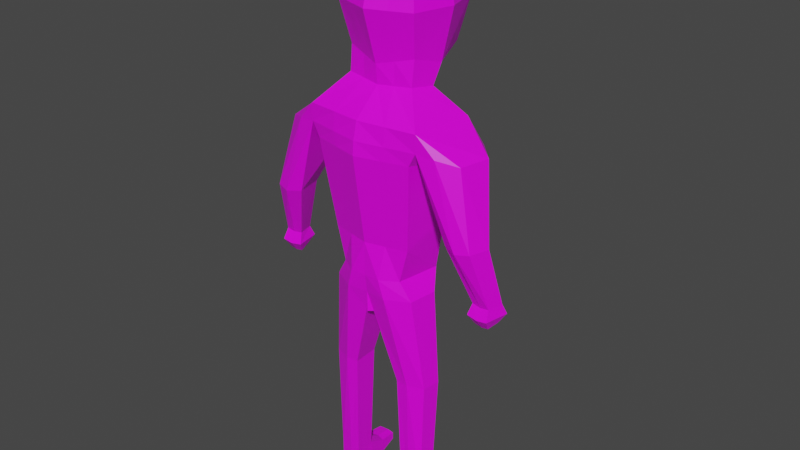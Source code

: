 # Source: 3D_Character_Model_Barkeep.blend  (saved by Blender 2.92.15; exported with 4.5.12 LTS)
import bpy
from mathutils import Matrix  # noqa: F401  (used for matrix-valued properties, if any)

bpy.ops.wm.read_factory_settings(use_empty=True)
scene = bpy.context.scene
scene.name = 'Scene'

# ---- collections
col_collection = bpy.data.collections.new('Collection'); scene.collection.children.link(col_collection)

# ---- images (referenced by path relative to the original .blend; pixels are not part of the script)
import os
ASSET_DIR = os.environ.get("B2B_ASSET_DIR", "")  # directory of the original .blend (textures are referenced by path, not embedded)
HERE = os.path.dirname(os.path.abspath(__file__))  # packed textures are extracted next to this script under _unpacked/

def load_image(name, relpath, width, height, colorspace="sRGB"):
    """Load a texture the original file referenced (path relative to the .blend, or extracted next to this script)."""
    p = next((c for c in (os.path.join(HERE, relpath), os.path.join(ASSET_DIR, relpath)) if relpath and os.path.exists(c)), "")
    if p:
        img = bpy.data.images.load(p, check_existing=True)
        img.name = name
    else:  # same state as the original file: an image datablock whose file is absent (Cycles renders it pink)
        img = bpy.data.images.new(name, width, height)
        img.source = "FILE"
        img.filepath = "//" + (relpath or name)
    img.colorspace_settings.name = colorspace
    return img
img_blender_colour_pallet_png = load_image('Blender_Colour_Pallet.png', 'Blender_Colour_Pallet.png', 1024, 1024, 'sRGB')

# ---- materials (node trees are filled in below, after node groups)
mat_material = bpy.data.materials.new('Material')
mat_material.alpha_threshold = 0.0
mat_material.use_transparent_shadow = False
mat_material.line_color = (0.0, 0.0, 0.0, 1.0)

# ---- material node trees
mat_material.use_nodes = True; mat_material.node_tree.nodes.clear()
_N = mat_material.node_tree.nodes; _L = mat_material.node_tree.links
n0 = _N.new('ShaderNodeOutputMaterial'); n0.name = 'Material Output'; n0.location = (300, 300)
n1 = _N.new('ShaderNodeBsdfPrincipled'); n1.name = 'Principled BSDF'; n1.location = (10, 300)
n1.distribution = 'GGX'
n1.subsurface_method = 'BURLEY'
n1.inputs[2].default_value = 0.4
n1.inputs[3].default_value = 1.45
n1.inputs[27].default_value = (0.0, 0.0, 0.0, 1.0)
n1.inputs[28].default_value = 1.0
n2 = _N.new('ShaderNodeTexImage'); n2.name = 'Image Texture'; n2.location = (-280, 280)
n2.image = img_blender_colour_pallet_png
_L.new(n1.outputs[0], n0.inputs[0])
_L.new(n2.outputs[0], n1.inputs[0])
n0.is_active_output = True

# ---- world
world_world = bpy.data.worlds.new('World'); scene.world = world_world
world_world.use_nodes = True; world_world.node_tree.nodes.clear()
_N = world_world.node_tree.nodes; _L = world_world.node_tree.links
n0 = _N.new('ShaderNodeOutputWorld'); n0.name = 'World Output'; n0.location = (300, 300)
n1 = _N.new('ShaderNodeBackground'); n1.name = 'Background'; n1.location = (10, 300)
n1.inputs[0].default_value = (0.05088, 0.05088, 0.05088, 1.0)
_L.new(n1.outputs[0], n0.inputs[0])
n0.is_active_output = True
world_world.color = (0.05088, 0.05088, 0.05088)
world_world.use_sun_shadow = False
world_world.sun_shadow_jitter_overblur = 0.0

# ---- meshes
me_cube = bpy.data.meshes.new('Cube')
me_cube.from_pydata([(0.0, 0.5928, -0.00102), (0.0, -4.349e-09, -0.7519), (-0.5531, 6.83e-09, -0.00102), (0.0, -0.5928, -0.00102), (0.0, 5.515e-09, 0.7327), (0.0, 0.4304, 0.5442), (-0.4435, 4.2e-09, 0.5442), (0.0, -0.4304, -0.5462), (0.0, -0.4304, 0.5442), (-0.4245, 0.4304, -0.00102), (-0.4435, -0.4304, -0.00102), (0.0, 0.4304, -0.6676), (-0.4393, -0.01997, -0.5407), (-0.3728, -0.3331, -0.4538), (-0.3685, -0.353, 0.4462), (-0.3297, 0.353, -0.4482), (-0.3685, 0.353, 0.4462), (-0.626, -0.6267, -1.014), (0.0, -0.7043, -1.014), (0.0, 0.04548, -1.014), (-0.701, 0.04548, -1.014), (0.0, -0.1084, -0.8232), (0.0, -0.4097, -0.7497), (-0.4142, -0.1084, -0.7497), (-0.3679, -0.3618, -0.7147), (-0.5124, -0.1674, -2.861), (0.0, -0.07741, -2.861), (-0.474, -0.4853, -2.861), (0.0, -0.5925, -2.861), (0.0, 0.1342, -1.322), (-0.701, 0.1342, -1.322), (-0.626, -0.6267, -1.201), (0.0, -0.7511, -1.201), (0.0, 0.1342, -1.467), (-0.5515, -0.6267, -1.346), (-0.6265, 0.1342, -1.467), (0.0, -0.7629, -1.346), (0.0, 0.04548, -2.098), (-0.4473, -0.5135, -2.297), (-0.5223, -0.03658, -2.098), (0.0, -0.6203, -2.297), (0.0, -0.04812, -2.66), (-0.3517, -0.5135, -2.66), (-0.4268, -0.03658, -2.66), (0.0, -0.6203, -2.66), (-1.089, -0.1466, -1.275), (-1.018, -0.4717, -1.277), (-0.9743, -0.2508, -2.059), (-0.9129, -0.5396, -2.059), (-1.267, -0.3427, -2.059), (-1.205, -0.5575, -2.059), (-0.8151, -0.5939, -1.22), (-0.8912, 0.05023, -1.257), (-1.063, -0.6014, -2.077), (-1.127, -0.2269, -2.077), (-1.159, -0.1942, -2.671), (-1.119, -0.363, -2.671), (-1.346, -0.2027, -2.671), (-1.307, -0.3714, -2.671), (-1.216, -0.3721, -2.683), (-1.257, -0.1956, -2.683), (-1.142, -0.1416, -2.785), (-1.093, -0.4105, -2.785), (-1.373, -0.155, -2.785), (-1.324, -0.4239, -2.785), (-1.212, -0.425, -2.8), (-1.263, -0.1438, -2.8), (-1.177, -0.2205, -2.881), (-1.146, -0.3399, -2.9), (-1.322, -0.2264, -2.872), (-1.292, -0.3459, -2.9), (-1.221, -0.3463, -2.909), (-1.253, -0.2214, -2.909), (-0.206, 0.514, -0.00102), (-0.2131, -0.009691, -0.6494), (-0.2152, -0.514, -0.00102), (-0.2152, 4.877e-09, 0.6412), (-0.3401, 0.04548, -1.014), (-0.1788, 0.3929, 0.4966), (-0.1809, -0.3832, -0.5014), (-0.1788, -0.3929, 0.4966), (-0.3037, -0.6667, -1.014), (-0.16, 0.3929, -0.5611), (-0.1785, -0.3865, -0.7327), (-0.201, -0.1084, -0.7876), (-0.2486, -0.07741, -2.861), (-0.23, -0.6163, -2.861), (-0.3037, -0.6907, -1.201), (-0.3401, 0.1342, -1.322), (-0.2676, -0.6968, -1.346), (-0.304, 0.1342, -1.467), (-0.217, -0.5685, -2.297), (-0.2534, 0.005667, -2.098), (-0.1707, -0.6266, -2.66), (-0.207, -0.04252, -2.66), (-0.06309, -0.1304, -3.089), (0.0, -0.07741, -3.089), (-0.04447, -0.5494, -3.089), (0.0, -0.5925, -3.089), (-0.6124, -0.2104, -3.877), (-0.5845, -0.4067, -3.877), (-0.4208, -0.1205, -3.877), (-0.4072, -0.4697, -3.877), (-0.286, -0.1734, -3.877), (-0.2725, -0.4608, -3.877), (-0.5738, -0.2465, -5.113), (-0.5518, -0.4109, -5.113), (-0.4229, -0.1566, -5.113), (-0.4122, -0.4317, -5.113), (-0.3167, -0.2096, -5.113), (-0.3061, -0.4317, -5.113), (-0.5738, -0.1566, -5.341), (-0.5518, -0.4109, -5.341), (-0.4229, -0.1566, -5.341), (-0.4122, -0.4317, -5.341), (-0.3167, -0.1566, -5.341), (-0.3061, -0.4317, -5.341), (-0.5403, 0.208, -5.247), (-0.4229, 0.208, -5.235), (-0.3502, 0.208, -5.247), (-0.3502, 0.208, -5.329), (-0.5403, 0.208, -5.329), (-0.4229, 0.208, -5.341), (-0.3342, 0.008822, -5.223), (-0.4229, 0.03409, -5.216), (-0.5563, 0.03409, -5.374), (-0.4229, 0.03409, -5.38), (-0.3342, 0.03409, -5.374), (-0.5563, -0.008812, -5.223), (0.0, 0.5928, -0.00102), (0.0, -4.349e-09, -0.7519), (0.5531, 6.83e-09, -0.00102), (0.0, -0.5928, -0.00102), (0.0, 5.515e-09, 0.7327), (0.0, 0.4304, 0.5442), (0.4435, 4.2e-09, 0.5442), (0.0, -0.4304, -0.5462), (0.0, -0.4304, 0.5442), (0.4245, 0.4304, -0.00102), (0.4435, -0.4304, -0.00102), (0.0, 0.4304, -0.6676), (0.4393, -0.01997, -0.5407), (0.3728, -0.3331, -0.4538), (0.3685, -0.353, 0.4462), (0.3297, 0.353, -0.4482), (0.3685, 0.353, 0.4462), (0.626, -0.6267, -1.014), (0.0, -0.7043, -1.014), (0.0, 0.04548, -1.014), (0.701, 0.04548, -1.014), (0.0, -0.1084, -0.8232), (0.0, -0.4097, -0.7497), (0.4142, -0.1084, -0.7497), (0.3679, -0.3618, -0.7147), (0.5124, -0.1674, -2.861), (0.0, -0.07741, -2.861), (0.474, -0.4853, -2.861), (0.0, -0.5925, -2.861), (0.0, 0.1342, -1.322), (0.701, 0.1342, -1.322), (0.626, -0.6267, -1.201), (0.0, -0.7511, -1.201), (0.0, 0.1342, -1.467), (0.5515, -0.6267, -1.346), (0.6265, 0.1342, -1.467), (0.0, -0.7629, -1.346), (0.0, 0.04548, -2.098), (0.4473, -0.5135, -2.297), (0.5223, -0.03658, -2.098), (0.0, -0.6203, -2.297), (0.0, -0.04812, -2.66), (0.3517, -0.5135, -2.66), (0.4268, -0.03658, -2.66), (0.0, -0.6203, -2.66), (1.089, -0.1466, -1.275), (1.018, -0.4717, -1.277), (0.9743, -0.2508, -2.059), (0.9129, -0.5396, -2.059), (1.267, -0.3427, -2.059), (1.205, -0.5575, -2.059), (0.8151, -0.5939, -1.22), (0.8912, 0.05023, -1.257), (1.063, -0.6014, -2.077), (1.127, -0.2269, -2.077), (1.159, -0.1942, -2.671), (1.119, -0.363, -2.671), (1.346, -0.2027, -2.671), (1.307, -0.3714, -2.671), (1.216, -0.3721, -2.683), (1.257, -0.1956, -2.683), (1.142, -0.1416, -2.785), (1.093, -0.4105, -2.785), (1.373, -0.155, -2.785), (1.324, -0.4239, -2.785), (1.212, -0.425, -2.8), (1.263, -0.1438, -2.8), (1.177, -0.2205, -2.881), (1.146, -0.3399, -2.9), (1.322, -0.2264, -2.872), (1.292, -0.3459, -2.9), (1.221, -0.3463, -2.909), (1.253, -0.2214, -2.909), (0.206, 0.514, -0.00102), (0.2131, -0.009691, -0.6494), (0.2152, -0.514, -0.00102), (0.2152, 4.877e-09, 0.6412), (0.3401, 0.04548, -1.014), (0.1788, 0.3929, 0.4966), (0.1809, -0.3832, -0.5014), (0.1788, -0.3929, 0.4966), (0.3037, -0.6667, -1.014), (0.16, 0.3929, -0.5611), (0.1785, -0.3865, -0.7327), (0.201, -0.1084, -0.7876), (0.2486, -0.07741, -2.861), (0.23, -0.6163, -2.861), (0.3037, -0.6907, -1.201), (0.3401, 0.1342, -1.322), (0.2676, -0.6968, -1.346), (0.304, 0.1342, -1.467), (0.217, -0.5685, -2.297), (0.2534, 0.005667, -2.098), (0.1707, -0.6266, -2.66), (0.207, -0.04252, -2.66), (0.06309, -0.1304, -3.089), (0.0, -0.07741, -3.089), (0.04447, -0.5494, -3.089), (0.0, -0.5925, -3.089), (0.6124, -0.2104, -3.877), (0.5845, -0.4067, -3.877), (0.4208, -0.1205, -3.877), (0.4072, -0.4697, -3.877), (0.286, -0.1734, -3.877), (0.2725, -0.4608, -3.877), (0.5738, -0.2465, -5.113), (0.5518, -0.4109, -5.113), (0.4229, -0.1566, -5.113), (0.4122, -0.4317, -5.113), (0.3167, -0.2096, -5.113), (0.3061, -0.4317, -5.113), (0.5738, -0.1566, -5.341), (0.5518, -0.4109, -5.341), (0.4229, -0.1566, -5.341), (0.4122, -0.4317, -5.341), (0.3167, -0.1566, -5.341), (0.3061, -0.4317, -5.341), (0.5403, 0.208, -5.247), (0.4229, 0.208, -5.235), (0.3502, 0.208, -5.247), (0.3502, 0.208, -5.329), (0.5403, 0.208, -5.329), (0.4229, 0.208, -5.341), (0.3342, 0.008822, -5.223), (0.4229, 0.03409, -5.216), (0.5563, 0.03409, -5.374), (0.4229, 0.03409, -5.38), (0.3342, 0.03409, -5.374), (0.5563, -0.008812, -5.223), (0.0, 0.5116, 0.2716), (0.4983, 5.515e-09, 0.2716), (0.0, -0.5116, 0.2716), (0.3965, 0.3917, 0.2226), (0.406, -0.3917, 0.2226), (0.197, -0.4534, 0.2478), (0.1924, 0.4534, 0.2478), (0.0, 0.5097, 0.278), (-0.497, 5.484e-09, 0.278), (0.0, -0.5097, 0.278), (-0.3959, 0.3908, 0.2279), (-0.4052, -0.3908, 0.2279), (-0.1966, -0.452, 0.2537), (-0.1921, 0.452, 0.2537)], [], [(94, 41, 26, 85), (24, 23, 20, 17), (271, 78, 5, 265), (82, 73, 0, 11), (84, 21, 19, 77), (82, 11, 1, 74), (12, 2, 9, 15), (266, 6, 16, 268), (269, 14, 6, 266), (13, 10, 2, 12), (79, 75, 10, 13), (270, 80, 14, 269), (83, 24, 17, 81), (76, 6, 14, 80), (78, 16, 6, 76), (79, 13, 24, 83), (74, 1, 21, 84), (13, 12, 23, 24), (28, 86, 97, 98), (93, 42, 27, 86), (42, 43, 25, 27), (52, 30, 47, 54), (81, 17, 31, 87), (77, 19, 29, 88), (31, 30, 35, 34), (87, 31, 34, 89), (88, 29, 33, 90), (34, 35, 39, 38), (89, 34, 38, 91), (90, 33, 37, 92), (38, 39, 43, 42), (91, 38, 42, 93), (92, 37, 41, 94), (17, 20, 45, 46), (31, 17, 46, 51), (20, 30, 52, 45), (50, 49, 57, 58), (46, 45, 49, 50), (30, 31, 48, 47), (51, 46, 50, 53), (31, 51, 53, 48), (54, 47, 55, 60), (45, 52, 54, 49), (59, 58, 64, 65), (56, 59, 65, 62), (48, 53, 59, 56), (53, 50, 58, 59), (49, 54, 60, 57), (47, 48, 56, 55), (66, 61, 67, 72), (63, 66, 72, 69), (55, 56, 62, 61), (57, 60, 66, 63), (60, 55, 61, 66), (58, 57, 63, 64), (72, 71, 70, 69), (67, 68, 71, 72), (64, 63, 69, 70), (62, 65, 71, 68), (65, 64, 70, 71), (61, 62, 68, 67), (39, 92, 94, 43), (40, 91, 93, 44), (35, 90, 92, 39), (36, 89, 91, 40), (30, 88, 90, 35), (32, 87, 89, 36), (20, 77, 88, 30), (18, 81, 87, 32), (44, 93, 86, 28), (86, 27, 100, 102), (12, 74, 84, 23), (7, 79, 83, 22), (5, 78, 76, 4), (4, 76, 80, 8), (22, 83, 81, 18), (267, 8, 80, 270), (7, 3, 75, 79), (15, 82, 74, 12), (23, 84, 77, 20), (15, 9, 73, 82), (268, 16, 78, 271), (43, 94, 85, 25), (95, 96, 98, 97), (85, 26, 96, 95), (97, 86, 102, 104), (104, 102, 108, 110), (100, 99, 105, 106), (85, 95, 103, 101), (95, 97, 104, 103), (25, 85, 101, 99), (27, 25, 99, 100), (109, 110, 116, 115), (126, 125, 121, 122), (99, 101, 107, 105), (101, 103, 109, 107), (103, 104, 110, 109), (102, 100, 106, 108), (111, 113, 114, 112), (114, 113, 115, 116), (108, 106, 112, 114), (106, 105, 111, 112), (110, 108, 114, 116), (124, 123, 119, 118), (118, 119, 120, 122), (117, 118, 122, 121), (127, 126, 122, 120), (123, 127, 120, 119), (125, 128, 117, 121), (128, 124, 118, 117), (105, 107, 124, 128), (111, 105, 128, 125), (109, 115, 127, 123), (115, 113, 126, 127), (107, 109, 123, 124), (113, 111, 125, 126), (223, 214, 155, 170), (153, 146, 149, 152), (264, 258, 134, 207), (211, 140, 129, 202), (213, 206, 148, 150), (211, 203, 130, 140), (141, 144, 138, 131), (259, 261, 145, 135), (262, 259, 135, 143), (142, 141, 131, 139), (208, 142, 139, 204), (263, 262, 143, 209), (212, 210, 146, 153), (205, 209, 143, 135), (207, 205, 135, 145), (208, 212, 153, 142), (203, 213, 150, 130), (142, 153, 152, 141), (157, 227, 226, 215), (222, 215, 156, 171), (171, 156, 154, 172), (181, 183, 176, 159), (210, 216, 160, 146), (206, 217, 158, 148), (160, 163, 164, 159), (216, 218, 163, 160), (217, 219, 162, 158), (163, 167, 168, 164), (218, 220, 167, 163), (219, 221, 166, 162), (167, 171, 172, 168), (220, 222, 171, 167), (221, 223, 170, 166), (146, 175, 174, 149), (160, 180, 175, 146), (149, 174, 181, 159), (179, 187, 186, 178), (175, 179, 178, 174), (159, 176, 177, 160), (180, 182, 179, 175), (160, 177, 182, 180), (183, 189, 184, 176), (174, 178, 183, 181), (188, 194, 193, 187), (185, 191, 194, 188), (177, 185, 188, 182), (182, 188, 187, 179), (178, 186, 189, 183), (176, 184, 185, 177), (195, 201, 196, 190), (192, 198, 201, 195), (184, 190, 191, 185), (186, 192, 195, 189), (189, 195, 190, 184), (187, 193, 192, 186), (201, 198, 199, 200), (196, 201, 200, 197), (193, 199, 198, 192), (191, 197, 200, 194), (194, 200, 199, 193), (190, 196, 197, 191), (168, 172, 223, 221), (169, 173, 222, 220), (164, 168, 221, 219), (165, 169, 220, 218), (159, 164, 219, 217), (161, 165, 218, 216), (149, 159, 217, 206), (147, 161, 216, 210), (173, 157, 215, 222), (215, 231, 229, 156), (141, 152, 213, 203), (136, 151, 212, 208), (134, 133, 205, 207), (133, 137, 209, 205), (151, 147, 210, 212), (260, 263, 209, 137), (136, 208, 204, 132), (144, 141, 203, 211), (152, 149, 206, 213), (144, 211, 202, 138), (261, 264, 207, 145), (172, 154, 214, 223), (224, 226, 227, 225), (214, 224, 225, 155), (226, 233, 231, 215), (233, 239, 237, 231), (229, 235, 234, 228), (214, 230, 232, 224), (224, 232, 233, 226), (154, 228, 230, 214), (156, 229, 228, 154), (238, 244, 245, 239), (255, 251, 250, 254), (228, 234, 236, 230), (230, 236, 238, 232), (232, 238, 239, 233), (231, 237, 235, 229), (240, 241, 243, 242), (243, 245, 244, 242), (237, 243, 241, 235), (235, 241, 240, 234), (239, 245, 243, 237), (253, 247, 248, 252), (247, 251, 249, 248), (246, 250, 251, 247), (256, 249, 251, 255), (252, 248, 249, 256), (254, 250, 246, 257), (257, 246, 247, 253), (234, 257, 253, 236), (240, 254, 257, 234), (238, 252, 256, 244), (244, 256, 255, 242), (236, 253, 252, 238), (242, 255, 254, 240), (138, 202, 264, 261), (132, 204, 263, 260), (204, 139, 262, 263), (139, 131, 259, 262), (131, 138, 261, 259), (202, 129, 258, 264), (9, 268, 271, 73), (3, 267, 270, 75), (75, 270, 269, 10), (10, 269, 266, 2), (2, 266, 268, 9), (73, 271, 265, 0)])
_uv = me_cube.uv_layers.new(name='UVMap')
_uv.uv.foreach_set('vector', [0.8208, 0.4872, 0.8109, 0.4871, 0.8106, 0.4797, 0.8223, 0.4798, 0.324, 0.7247, 0.3263, 0.7248, 0.3378, 0.7144, 0.333, 0.7112, 0.2025, 0.4534, 0.2013, 0.464, 0.1871, 0.4662, 0.1873, 0.4546, 0.2003, 0.4182, 0.2037, 0.4423, 0.1875, 0.4425, 0.1882, 0.4137, 0.06585, 0.9575, 0.05888, 0.956, 0.05883, 0.9482, 0.07069, 0.9483, 0.2003, 0.4182, 0.1882, 0.4137, 0.1884, 0.4103, 0.2039, 0.4144, 0.7153, 0.9016, 0.7228, 0.9419, 0.7055, 0.9416, 0.7007, 0.9071, 0.7193, 0.9635, 0.7158, 0.9846, 0.7033, 0.9775, 0.7044, 0.9599, 0.7206, 0.9592, 0.7176, 0.9758, 0.7158, 0.9846, 0.7193, 0.9635, 0.717, 0.9091, 0.7236, 0.9421, 0.7228, 0.9419, 0.7153, 0.9016, 0.7059, 0.906, 0.7106, 0.9421, 0.7236, 0.9421, 0.717, 0.9091, 0.7083, 0.9609, 0.7061, 0.9793, 0.7176, 0.9758, 0.7206, 0.9592, 0.3167, 0.7238, 0.324, 0.7247, 0.333, 0.7112, 0.3211, 0.711, 0.2034, 0.4484, 0.2195, 0.4413, 0.2144, 0.4316, 0.2017, 0.4347, 0.2, 0.4404, 0.214, 0.4363, 0.2195, 0.4413, 0.2034, 0.4484, 0.7059, 0.906, 0.717, 0.9091, 0.7171, 0.8908, 0.7058, 0.8898, 0.2039, 0.4144, 0.1884, 0.4103, 0.1885, 0.4075, 0.203, 0.4089, 0.717, 0.9091, 0.7153, 0.9016, 0.7153, 0.887, 0.7171, 0.8908, 0.8112, 0.4798, 0.8216, 0.4799, 0.8128, 0.4719, 0.8108, 0.4719, 0.8193, 0.4869, 0.8275, 0.487, 0.8327, 0.4799, 0.8216, 0.4799, 0.8275, 0.487, 0.8313, 0.4873, 0.8348, 0.4799, 0.8327, 0.4799, 0.08965, 0.9389, 0.08316, 0.9361, 0.09067, 0.9108, 0.09563, 0.91, 0.3211, 0.711, 0.333, 0.7112, 0.3329, 0.7039, 0.3211, 0.7035, 0.07069, 0.9483, 0.05883, 0.9482, 0.05886, 0.9359, 0.07064, 0.936, 0.3329, 0.7039, 0.3379, 0.7018, 0.335, 0.6957, 0.3302, 0.6982, 0.3211, 0.7035, 0.3329, 0.7039, 0.3302, 0.6982, 0.3197, 0.6979, 0.07064, 0.936, 0.05886, 0.9359, 0.05891, 0.9304, 0.06936, 0.9305, 0.3302, 0.6982, 0.335, 0.6957, 0.3303, 0.6698, 0.3264, 0.6622, 0.3197, 0.6979, 0.3302, 0.6982, 0.3264, 0.6622, 0.3182, 0.6622, 0.3223, 0.6956, 0.3105, 0.6955, 0.3106, 0.6697, 0.3202, 0.6697, 0.3264, 0.6622, 0.3303, 0.6698, 0.3266, 0.6481, 0.323, 0.6489, 0.3182, 0.6622, 0.3264, 0.6622, 0.323, 0.6489, 0.3165, 0.649, 0.3202, 0.6697, 0.3106, 0.6697, 0.3108, 0.6479, 0.3185, 0.648, 0.07972, 0.9494, 0.0833, 0.9484, 0.09584, 0.9388, 0.09257, 0.9395, 0.07958, 0.9425, 0.07972, 0.9494, 0.09257, 0.9395, 0.08574, 0.9418, 0.0833, 0.9484, 0.08316, 0.9361, 0.08965, 0.9389, 0.09584, 0.9388, 0.08915, 0.7155, 0.09425, 0.7126, 0.09774, 0.6683, 0.09429, 0.6713, 0.09257, 0.9395, 0.09584, 0.9388, 0.09979, 0.9113, 0.09719, 0.9124, 0.08316, 0.9361, 0.07958, 0.9425, 0.08808, 0.9122, 0.09067, 0.9108, 0.08574, 0.9418, 0.09257, 0.9395, 0.09719, 0.9124, 0.0926, 0.9119, 0.07958, 0.9425, 0.08574, 0.9418, 0.0926, 0.9119, 0.08808, 0.9122, 0.08569, 0.7096, 0.07564, 0.7112, 0.08583, 0.6682, 0.09203, 0.6674, 0.09584, 0.9388, 0.08965, 0.9389, 0.09563, 0.91, 0.09979, 0.9113, 0.08943, 0.6907, 0.09681, 0.6913, 0.09653, 0.6834, 0.08756, 0.6827, 0.08201, 0.6918, 0.08943, 0.6907, 0.08756, 0.6827, 0.07854, 0.684, 0.07064, 0.7152, 0.07987, 0.7148, 0.08852, 0.6706, 0.08257, 0.6712, 0.07987, 0.7148, 0.08915, 0.7155, 0.09429, 0.6713, 0.08852, 0.6706, 0.09425, 0.7126, 0.08569, 0.7096, 0.09203, 0.6674, 0.09774, 0.6683, 0.07564, 0.7112, 0.07064, 0.7152, 0.08257, 0.6712, 0.08583, 0.6682, 0.09318, 0.6778, 0.08367, 0.6793, 0.08498, 0.6733, 0.09067, 0.6708, 0.1022, 0.6788, 0.09318, 0.6778, 0.09067, 0.6708, 0.09659, 0.6735, 0.08601, 0.689, 0.08201, 0.6918, 0.07854, 0.684, 0.08367, 0.6793, 0.1011, 0.6885, 0.09376, 0.6878, 0.09318, 0.6778, 0.1022, 0.6788, 0.09376, 0.6878, 0.08601, 0.689, 0.08367, 0.6793, 0.09318, 0.6778, 0.09681, 0.6913, 0.1011, 0.6885, 0.1022, 0.6788, 0.09653, 0.6834, 0.09067, 0.6708, 0.08746, 0.6731, 0.09312, 0.6736, 0.09659, 0.6735, 0.08498, 0.6733, 0.08176, 0.674, 0.08746, 0.6731, 0.09067, 0.6708, 0.09653, 0.6834, 0.1022, 0.6788, 0.09659, 0.6735, 0.09312, 0.6736, 0.07854, 0.684, 0.08756, 0.6827, 0.08746, 0.6731, 0.08176, 0.674, 0.05795, 0.6932, 0.06622, 0.6943, 0.06395, 0.6844, 0.05874, 0.6837, 0.08097, 0.6864, 0.08316, 0.6935, 0.08411, 0.684, 0.08395, 0.6819, 0.3303, 0.6698, 0.3202, 0.6697, 0.3185, 0.648, 0.3266, 0.6481, 0.3104, 0.6621, 0.3182, 0.6622, 0.3165, 0.649, 0.3106, 0.6489, 0.335, 0.6957, 0.3223, 0.6956, 0.3202, 0.6697, 0.3303, 0.6698, 0.3101, 0.6976, 0.3197, 0.6979, 0.3182, 0.6622, 0.3104, 0.6621, 0.3379, 0.7018, 0.3238, 0.7017, 0.3223, 0.6956, 0.335, 0.6957, 0.31, 0.7032, 0.3211, 0.7035, 0.3197, 0.6979, 0.3101, 0.6976, 0.3378, 0.7144, 0.3236, 0.7143, 0.3238, 0.7017, 0.3379, 0.7018, 0.31, 0.7107, 0.3211, 0.711, 0.3211, 0.7035, 0.31, 0.7032, 0.8116, 0.4868, 0.8193, 0.4869, 0.8216, 0.4799, 0.8112, 0.4798, 0.8216, 0.4799, 0.8327, 0.4799, 0.8354, 0.4445, 0.8274, 0.4448, 0.3275, 0.7344, 0.3185, 0.7297, 0.3179, 0.7231, 0.3263, 0.7248, 0.6956, 0.9031, 0.7059, 0.906, 0.7058, 0.8898, 0.6953, 0.8889, 0.1868, 0.4442, 0.2, 0.4404, 0.2034, 0.4484, 0.1882, 0.4552, 0.1882, 0.4552, 0.2034, 0.4484, 0.2017, 0.4347, 0.1898, 0.4377, 0.31, 0.7229, 0.3167, 0.7238, 0.3211, 0.711, 0.31, 0.7107, 0.697, 0.9624, 0.6953, 0.9826, 0.7061, 0.9793, 0.7083, 0.9609, 0.6956, 0.9031, 0.6987, 0.942, 0.7106, 0.9421, 0.7059, 0.906, 0.2131, 0.4229, 0.2003, 0.4182, 0.2039, 0.4144, 0.2204, 0.4189, 0.3263, 0.7248, 0.3179, 0.7231, 0.3236, 0.7143, 0.3378, 0.7144, 0.2131, 0.4229, 0.2206, 0.4422, 0.2037, 0.4423, 0.2003, 0.4182, 0.2183, 0.4521, 0.2162, 0.4616, 0.2013, 0.464, 0.2025, 0.4534, 0.8313, 0.4873, 0.8208, 0.4872, 0.8223, 0.4798, 0.8348, 0.4799, 0.8132, 0.4715, 0.8102, 0.4714, 0.8108, 0.4719, 0.8128, 0.4719, 0.8223, 0.4798, 0.8106, 0.4797, 0.8102, 0.4714, 0.8132, 0.4715, 0.8128, 0.4719, 0.8216, 0.4799, 0.8274, 0.4448, 0.8214, 0.4449, 0.8214, 0.4449, 0.8274, 0.4448, 0.825, 0.4041, 0.8204, 0.4043, 0.8354, 0.4445, 0.8369, 0.4438, 0.8322, 0.4026, 0.8311, 0.4038, 0.8223, 0.4798, 0.8132, 0.4715, 0.8219, 0.4439, 0.8281, 0.4436, 0.8132, 0.4715, 0.8128, 0.4719, 0.8214, 0.4449, 0.8219, 0.4439, 0.8348, 0.4799, 0.8223, 0.4798, 0.8281, 0.4436, 0.8369, 0.4438, 0.8327, 0.4799, 0.8348, 0.4799, 0.8369, 0.4438, 0.8354, 0.4445, 0.9654, 0.4415, 0.9647, 0.4466, 0.9647, 0.4355, 0.9654, 0.4289, 0.9714, 0.4223, 0.9788, 0.4226, 0.9782, 0.4205, 0.9716, 0.4199, 0.8369, 0.4438, 0.8281, 0.4436, 0.8255, 0.4022, 0.8322, 0.4026, 0.8281, 0.4436, 0.8219, 0.4439, 0.8208, 0.4027, 0.8255, 0.4022, 0.8219, 0.4439, 0.8214, 0.4449, 0.8204, 0.4043, 0.8208, 0.4027, 0.8274, 0.4448, 0.8354, 0.4445, 0.8311, 0.4038, 0.825, 0.4041, 0.9796, 0.4289, 0.9712, 0.4289, 0.9704, 0.4355, 0.978, 0.435, 0.9704, 0.4355, 0.9712, 0.4289, 0.9654, 0.4289, 0.9647, 0.4355, 0.9705, 0.4467, 0.9781, 0.4462, 0.978, 0.435, 0.9704, 0.4355, 0.9781, 0.4462, 0.9796, 0.4424, 0.9796, 0.4289, 0.978, 0.435, 0.9647, 0.4466, 0.9705, 0.4467, 0.9704, 0.4355, 0.9647, 0.4355, 0.9714, 0.4305, 0.9665, 0.4308, 0.9675, 0.4246, 0.9716, 0.4252, 0.9716, 0.4252, 0.9675, 0.4246, 0.9675, 0.4204, 0.9716, 0.4199, 0.9783, 0.4246, 0.9716, 0.4252, 0.9716, 0.4199, 0.9782, 0.4205, 0.9665, 0.4226, 0.9714, 0.4223, 0.9716, 0.4199, 0.9675, 0.4204, 0.9665, 0.4308, 0.9665, 0.4226, 0.9675, 0.4204, 0.9675, 0.4246, 0.9788, 0.4226, 0.9789, 0.4312, 0.9783, 0.4246, 0.9782, 0.4205, 0.9789, 0.4312, 0.9714, 0.4305, 0.9716, 0.4252, 0.9783, 0.4246, 0.9796, 0.4424, 0.9713, 0.4403, 0.9714, 0.4305, 0.9789, 0.4312, 0.9796, 0.4289, 0.9796, 0.4424, 0.9789, 0.4312, 0.9788, 0.4226, 0.9654, 0.4415, 0.9654, 0.4289, 0.9665, 0.4226, 0.9665, 0.4308, 0.9654, 0.4289, 0.9712, 0.4289, 0.9714, 0.4223, 0.9665, 0.4226, 0.9713, 0.4403, 0.9654, 0.4415, 0.9665, 0.4308, 0.9714, 0.4305, 0.9712, 0.4289, 0.9796, 0.4289, 0.9788, 0.4226, 0.9714, 0.4223, 0.8012, 0.487, 0.799, 0.4797, 0.8106, 0.4797, 0.8109, 0.4871, 0.2959, 0.7245, 0.287, 0.7109, 0.2826, 0.714, 0.2939, 0.7246, 0.1722, 0.4529, 0.1873, 0.4543, 0.1871, 0.4662, 0.1731, 0.4638, 0.176, 0.418, 0.1882, 0.4137, 0.1875, 0.4425, 0.1714, 0.4422, 0.0519, 0.9573, 0.04698, 0.9481, 0.05883, 0.9482, 0.05888, 0.956, 0.176, 0.418, 0.1727, 0.4143, 0.1884, 0.4103, 0.1882, 0.4137, 0.6598, 0.9022, 0.6577, 0.9075, 0.6487, 0.9412, 0.6512, 0.9414, 0.6541, 0.962, 0.651, 0.9587, 0.6534, 0.9764, 0.6571, 0.9831, 0.6691, 0.9581, 0.6541, 0.962, 0.6571, 0.9831, 0.6703, 0.9748, 0.6708, 0.9094, 0.6598, 0.9022, 0.6512, 0.9414, 0.668, 0.9417, 0.6836, 0.9062, 0.6708, 0.9094, 0.668, 0.9417, 0.6838, 0.9419, 0.6835, 0.9601, 0.6691, 0.9581, 0.6703, 0.9748, 0.6831, 0.9788, 0.3032, 0.7237, 0.2988, 0.7108, 0.287, 0.7109, 0.2959, 0.7245, 0.1731, 0.4479, 0.1778, 0.4343, 0.1651, 0.4308, 0.1574, 0.4403, 0.1739, 0.4399, 0.1731, 0.4479, 0.1574, 0.4403, 0.1605, 0.4355, 0.6836, 0.9062, 0.684, 0.8901, 0.672, 0.8914, 0.6708, 0.9094, 0.1727, 0.4143, 0.174, 0.4088, 0.1885, 0.4075, 0.1884, 0.4103, 0.6708, 0.9094, 0.672, 0.8914, 0.6637, 0.8879, 0.6598, 0.9022, 0.8112, 0.4798, 0.8108, 0.4719, 0.8088, 0.4719, 0.8011, 0.4798, 0.804, 0.4867, 0.8011, 0.4798, 0.79, 0.4797, 0.7957, 0.4867, 0.7957, 0.4867, 0.79, 0.4797, 0.7872, 0.4796, 0.791, 0.4869, 0.02829, 0.9385, 0.02327, 0.9097, 0.02821, 0.9104, 0.03464, 0.9358, 0.2988, 0.7108, 0.299, 0.7034, 0.2872, 0.7035, 0.287, 0.7109, 0.04698, 0.9481, 0.0471, 0.9359, 0.05886, 0.9359, 0.05883, 0.9482, 0.2872, 0.7035, 0.29, 0.6979, 0.2859, 0.6953, 0.2828, 0.7014, 0.299, 0.7034, 0.3004, 0.6977, 0.29, 0.6979, 0.2872, 0.7035, 0.0471, 0.9359, 0.04848, 0.9303, 0.05891, 0.9304, 0.05886, 0.9359, 0.29, 0.6979, 0.2945, 0.6619, 0.2909, 0.6695, 0.2859, 0.6953, 0.3004, 0.6977, 0.3027, 0.662, 0.2945, 0.6619, 0.29, 0.6979, 0.2986, 0.6954, 0.301, 0.6696, 0.3106, 0.6697, 0.3105, 0.6955, 0.2945, 0.6619, 0.2982, 0.6486, 0.295, 0.6478, 0.2909, 0.6695, 0.3027, 0.662, 0.3046, 0.6489, 0.2982, 0.6486, 0.2945, 0.6619, 0.301, 0.6696, 0.3031, 0.6478, 0.3108, 0.6479, 0.3106, 0.6697, 0.03898, 0.9491, 0.02617, 0.939, 0.02246, 0.9382, 0.03443, 0.948, 0.03922, 0.9422, 0.03307, 0.9414, 0.02617, 0.939, 0.03898, 0.9491, 0.03443, 0.948, 0.02246, 0.9382, 0.02829, 0.9385, 0.03464, 0.9358, 0.03557, 0.7153, 0.03038, 0.6715, 0.02629, 0.6685, 0.02965, 0.7123, 0.02617, 0.939, 0.02215, 0.9119, 0.0193, 0.9109, 0.02246, 0.9382, 0.03464, 0.9358, 0.02821, 0.9104, 0.03116, 0.9119, 0.03922, 0.9422, 0.03307, 0.9414, 0.02676, 0.9116, 0.02215, 0.9119, 0.02617, 0.939, 0.03922, 0.9422, 0.03116, 0.9119, 0.02676, 0.9116, 0.03307, 0.9414, 0.03758, 0.7094, 0.03188, 0.6676, 0.03796, 0.6684, 0.04757, 0.7111, 0.02246, 0.9382, 0.0193, 0.9109, 0.02327, 0.9097, 0.02829, 0.9385, 0.04881, 0.6929, 0.04939, 0.6852, 0.04152, 0.6866, 0.04234, 0.694, 0.05561, 0.6933, 0.05765, 0.6857, 0.04939, 0.6852, 0.04881, 0.6929, 0.05374, 0.7151, 0.04187, 0.6713, 0.03606, 0.6707, 0.04491, 0.7146, 0.04491, 0.7146, 0.03606, 0.6707, 0.03038, 0.6715, 0.03557, 0.7153, 0.02965, 0.7123, 0.02629, 0.6685, 0.03188, 0.6676, 0.03758, 0.7094, 0.04757, 0.7111, 0.03796, 0.6684, 0.04187, 0.6713, 0.05374, 0.7151, 0.04262, 0.6811, 0.04402, 0.6743, 0.04948, 0.6761, 0.05134, 0.6817, 0.03488, 0.6826, 0.03921, 0.6773, 0.04402, 0.6743, 0.04262, 0.6811, 0.05097, 0.691, 0.05134, 0.6817, 0.05765, 0.6857, 0.05561, 0.6933, 0.03753, 0.6917, 0.03488, 0.6826, 0.04262, 0.6811, 0.04387, 0.6904, 0.04387, 0.6904, 0.04262, 0.6811, 0.05134, 0.6817, 0.05097, 0.691, 0.06475, 0.696, 0.06499, 0.6906, 0.05486, 0.6858, 0.05786, 0.6932, 0.04402, 0.6743, 0.03921, 0.6773, 0.04271, 0.677, 0.04768, 0.6762, 0.04948, 0.6761, 0.04402, 0.6743, 0.04768, 0.6762, 0.0529, 0.6765, 0.06499, 0.6906, 0.06441, 0.682, 0.05951, 0.6816, 0.05486, 0.6858, 0.05765, 0.6857, 0.0529, 0.6765, 0.04768, 0.6762, 0.04939, 0.6852, 0.04939, 0.6852, 0.04768, 0.6762, 0.04271, 0.677, 0.04152, 0.6866, 0.05134, 0.6817, 0.04948, 0.6761, 0.0529, 0.6765, 0.05765, 0.6857, 0.2909, 0.6695, 0.295, 0.6478, 0.3031, 0.6478, 0.301, 0.6696, 0.3104, 0.6621, 0.3106, 0.6489, 0.3046, 0.6489, 0.3027, 0.662, 0.2859, 0.6953, 0.2909, 0.6695, 0.301, 0.6696, 0.2986, 0.6954, 0.3101, 0.6976, 0.3104, 0.6621, 0.3027, 0.662, 0.3004, 0.6977, 0.2828, 0.7014, 0.2859, 0.6953, 0.2986, 0.6954, 0.297, 0.7015, 0.31, 0.7032, 0.3101, 0.6976, 0.3004, 0.6977, 0.299, 0.7034, 0.2826, 0.714, 0.2828, 0.7014, 0.297, 0.7015, 0.2969, 0.7141, 0.31, 0.7107, 0.31, 0.7032, 0.299, 0.7034, 0.2988, 0.7108, 0.8116, 0.4868, 0.8112, 0.4798, 0.8011, 0.4798, 0.804, 0.4867, 0.8011, 0.4798, 0.7915, 0.4452, 0.7837, 0.4451, 0.79, 0.4797, 0.2926, 0.7342, 0.2939, 0.7246, 0.3023, 0.723, 0.3016, 0.7296, 0.6956, 0.9031, 0.6953, 0.8889, 0.684, 0.8901, 0.6836, 0.9062, 0.1868, 0.4442, 0.1882, 0.4552, 0.1731, 0.4479, 0.1739, 0.4399, 0.1882, 0.4552, 0.1898, 0.4377, 0.1778, 0.4343, 0.1731, 0.4479, 0.31, 0.7229, 0.31, 0.7107, 0.2988, 0.7108, 0.3032, 0.7237, 0.697, 0.9619, 0.6835, 0.9601, 0.6831, 0.9788, 0.6953, 0.9826, 0.6956, 0.9031, 0.6836, 0.9062, 0.6838, 0.9419, 0.6987, 0.942, 0.163, 0.4227, 0.156, 0.4185, 0.1727, 0.4143, 0.176, 0.418, 0.2939, 0.7246, 0.2826, 0.714, 0.2969, 0.7141, 0.3023, 0.723, 0.163, 0.4227, 0.176, 0.418, 0.1714, 0.4422, 0.1546, 0.4418, 0.1565, 0.4515, 0.1722, 0.4529, 0.1731, 0.4638, 0.1583, 0.4613, 0.791, 0.4869, 0.7872, 0.4796, 0.799, 0.4797, 0.8012, 0.487, 0.8073, 0.4715, 0.8088, 0.4719, 0.8108, 0.4719, 0.8102, 0.4714, 0.799, 0.4797, 0.8073, 0.4715, 0.8102, 0.4714, 0.8106, 0.4797, 0.8088, 0.4719, 0.7974, 0.4451, 0.7915, 0.4452, 0.8011, 0.4798, 0.7974, 0.4451, 0.7941, 0.405, 0.7897, 0.4052, 0.7915, 0.4452, 0.7837, 0.4451, 0.7837, 0.4052, 0.7822, 0.4041, 0.7817, 0.4444, 0.799, 0.4797, 0.7899, 0.444, 0.796, 0.4441, 0.8073, 0.4715, 0.8073, 0.4715, 0.796, 0.4441, 0.7974, 0.4451, 0.8088, 0.4719, 0.7872, 0.4796, 0.7817, 0.4444, 0.7899, 0.444, 0.799, 0.4797, 0.79, 0.4797, 0.7837, 0.4451, 0.7817, 0.4444, 0.7872, 0.4796, 0.9304, 0.4414, 0.9306, 0.4288, 0.9317, 0.4354, 0.9314, 0.4465, 0.9243, 0.4221, 0.9238, 0.4197, 0.9172, 0.4203, 0.9169, 0.4224, 0.7817, 0.4444, 0.7822, 0.4041, 0.7883, 0.4033, 0.7899, 0.444, 0.7899, 0.444, 0.7883, 0.4033, 0.7931, 0.4035, 0.796, 0.4441, 0.796, 0.4441, 0.7931, 0.4035, 0.7941, 0.405, 0.7974, 0.4451, 0.7915, 0.4452, 0.7897, 0.4052, 0.7837, 0.4052, 0.7837, 0.4451, 0.9165, 0.4288, 0.9184, 0.4348, 0.926, 0.4353, 0.9248, 0.4288, 0.926, 0.4353, 0.9317, 0.4354, 0.9306, 0.4288, 0.9248, 0.4288, 0.9257, 0.4465, 0.926, 0.4353, 0.9184, 0.4348, 0.918, 0.446, 0.918, 0.446, 0.9184, 0.4348, 0.9165, 0.4288, 0.9164, 0.4422, 0.9314, 0.4465, 0.9317, 0.4354, 0.926, 0.4353, 0.9257, 0.4465, 0.9241, 0.4303, 0.9237, 0.4251, 0.9278, 0.4245, 0.9291, 0.4307, 0.9237, 0.4251, 0.9238, 0.4197, 0.9279, 0.4203, 0.9278, 0.4245, 0.9171, 0.4244, 0.9172, 0.4203, 0.9238, 0.4197, 0.9237, 0.4251, 0.9293, 0.4225, 0.9279, 0.4203, 0.9238, 0.4197, 0.9243, 0.4221, 0.9291, 0.4307, 0.9278, 0.4245, 0.9279, 0.4203, 0.9293, 0.4225, 0.9169, 0.4224, 0.9172, 0.4203, 0.9171, 0.4244, 0.9168, 0.431, 0.9168, 0.431, 0.9171, 0.4244, 0.9237, 0.4251, 0.9241, 0.4303, 0.9164, 0.4422, 0.9168, 0.431, 0.9241, 0.4303, 0.9244, 0.4401, 0.9165, 0.4288, 0.9169, 0.4224, 0.9168, 0.431, 0.9164, 0.4422, 0.9304, 0.4414, 0.9291, 0.4307, 0.9293, 0.4225, 0.9306, 0.4288, 0.9306, 0.4288, 0.9293, 0.4225, 0.9243, 0.4221, 0.9248, 0.4288, 0.9244, 0.4401, 0.9241, 0.4303, 0.9291, 0.4307, 0.9304, 0.4414, 0.9248, 0.4288, 0.9243, 0.4221, 0.9169, 0.4224, 0.9165, 0.4288, 0.1546, 0.4418, 0.1714, 0.4422, 0.1722, 0.4529, 0.1565, 0.4515, 0.6987, 0.942, 0.6838, 0.9419, 0.6835, 0.9601, 0.697, 0.9619, 0.6838, 0.9419, 0.668, 0.9417, 0.6691, 0.9581, 0.6835, 0.9601, 0.668, 0.9417, 0.6512, 0.9414, 0.6541, 0.962, 0.6691, 0.9581, 0.6512, 0.9414, 0.6487, 0.9412, 0.651, 0.9587, 0.6541, 0.962, 0.1714, 0.4422, 0.1875, 0.4425, 0.1873, 0.4543, 0.1722, 0.4529, 0.2206, 0.4422, 0.2183, 0.4521, 0.2025, 0.4534, 0.2037, 0.4423, 0.6987, 0.942, 0.697, 0.9624, 0.7083, 0.9609, 0.7106, 0.9421, 0.7106, 0.9421, 0.7083, 0.9609, 0.7206, 0.9592, 0.7236, 0.9421, 0.7236, 0.9421, 0.7206, 0.9592, 0.7193, 0.9635, 0.7228, 0.9419, 0.7228, 0.9419, 0.7193, 0.9635, 0.7044, 0.9599, 0.7055, 0.9416, 0.2037, 0.4423, 0.2025, 0.4534, 0.1873, 0.4546, 0.1875, 0.4425])
me_cube.materials.append(mat_material)
me_cube.use_remesh_preserve_volume = False
me_cube.use_remesh_preserve_attributes = False
me_cube.use_mirror_vertex_groups = False
me_cube.update()

# ---- objects
ob_cube = bpy.data.objects.new('Cube', me_cube)

# ---- transforms, parenting, visibility, modifiers, constraints
ob_cube.location = (0.0, 0.0, 5.342)
ob_cube.lock_rotations_4d = False
ob_cube.empty_display_type = 'ARROWS'
ob_cube.lineart.crease_threshold = 0.0

# ---- collection membership
scene.collection.objects.link(ob_cube)

# ---- scene / render settings (as saved in the file)
scene.frame_start = 1; scene.frame_end = 250; scene.frame_set(24)
scene.render.engine = 'BLENDER_EEVEE_NEXT'
scene.cycles.use_denoising = False
scene.cycles.samples = 128
scene.cycles.sampling_pattern = 'TABULATED_SOBOL'
scene.cycles.use_adaptive_sampling = False
scene.cycles.use_light_tree = False
scene.view_settings.view_transform = 'Filmic'
bpy.context.view_layer.update()

# ---- added for rendering (the .blend has no active camera and no usable light): camera, sun
cam_auto = bpy.data.cameras.new('AutoCamera')
cam_auto.lens = 50.0
cam_auto.sensor_width = 36.0
cam_auto.clip_end = 1000.0
ob_auto_camera = bpy.data.objects.new('AutoCamera', cam_auto)
scene.collection.objects.link(ob_auto_camera)
ob_auto_camera.location = (6.32583, -7.67606, 8.07898)
ob_auto_camera.rotation_euler = (1.09748, -7.21219e-08, 0.694738)
scene.camera = ob_auto_camera
light_auto_sun = bpy.data.lights.new('AutoSun', 'SUN')
light_auto_sun.energy = 3.0
light_auto_sun.angle = 0.0523599
ob_auto_sun = bpy.data.objects.new('AutoSun', light_auto_sun)
scene.collection.objects.link(ob_auto_sun)
ob_auto_sun.rotation_euler = (0.872665, 0.174533, 0.523599)
bpy.context.view_layer.update()
